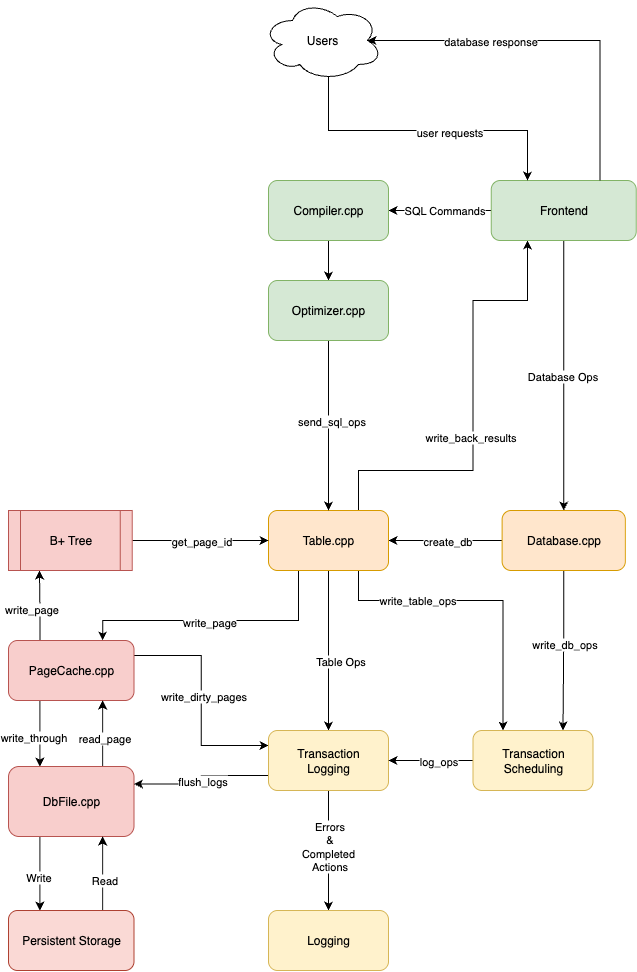

The diagram above was exported from draw.io. Its source (the exported page's mxGraphModel, read from the mxfile embedded in the PNG):
<mxGraphModel dx="1763" dy="1043" grid="1" gridSize="10" guides="1" tooltips="1" connect="1" arrows="1" fold="1" page="1" pageScale="1" pageWidth="850" pageHeight="1100" math="0" shadow="0">
  <root>
    <mxCell id="0" />
    <mxCell id="1" parent="0" />
    <mxCell id="bVd6BBRZS4hFh6nEzvRU-65" style="edgeStyle=orthogonalEdgeStyle;rounded=0;orthogonalLoop=1;jettySize=auto;html=1;exitX=0;exitY=0.5;exitDx=0;exitDy=0;entryX=1;entryY=0.5;entryDx=0;entryDy=0;" edge="1" parent="1" source="-7jGMraUWOPNK6XwNS7m-1" target="-7jGMraUWOPNK6XwNS7m-5">
      <mxGeometry relative="1" as="geometry" />
    </mxCell>
    <mxCell id="bVd6BBRZS4hFh6nEzvRU-68" value="create_db" style="edgeLabel;html=1;align=center;verticalAlign=middle;resizable=0;points=[];" vertex="1" connectable="0" parent="bVd6BBRZS4hFh6nEzvRU-65">
      <mxGeometry x="0.1365" y="-4" relative="1" as="geometry">
        <mxPoint x="9" y="4" as="offset" />
      </mxGeometry>
    </mxCell>
    <mxCell id="bVd6BBRZS4hFh6nEzvRU-84" style="edgeStyle=orthogonalEdgeStyle;rounded=0;orthogonalLoop=1;jettySize=auto;html=1;exitX=0.5;exitY=1;exitDx=0;exitDy=0;entryX=0.75;entryY=0;entryDx=0;entryDy=0;" edge="1" parent="1" source="-7jGMraUWOPNK6XwNS7m-1" target="bVd6BBRZS4hFh6nEzvRU-77">
      <mxGeometry relative="1" as="geometry" />
    </mxCell>
    <mxCell id="bVd6BBRZS4hFh6nEzvRU-85" value="write_db_ops" style="edgeLabel;html=1;align=center;verticalAlign=middle;resizable=0;points=[];" vertex="1" connectable="0" parent="bVd6BBRZS4hFh6nEzvRU-84">
      <mxGeometry x="-0.2736" y="1" relative="1" as="geometry">
        <mxPoint x="-1" y="15" as="offset" />
      </mxGeometry>
    </mxCell>
    <mxCell id="-7jGMraUWOPNK6XwNS7m-1" value="Database.cpp" style="rounded=1;whiteSpace=wrap;html=1;fillColor=#ffe6cc;strokeColor=#d79b00;" parent="1" vertex="1">
      <mxGeometry x="604.62" y="630" width="123.25" height="60" as="geometry" />
    </mxCell>
    <mxCell id="bVd6BBRZS4hFh6nEzvRU-42" style="edgeStyle=orthogonalEdgeStyle;rounded=0;orthogonalLoop=1;jettySize=auto;html=1;exitX=0.25;exitY=1;exitDx=0;exitDy=0;entryX=0.25;entryY=0;entryDx=0;entryDy=0;" edge="1" parent="1" source="-7jGMraUWOPNK6XwNS7m-2" target="-7jGMraUWOPNK6XwNS7m-12">
      <mxGeometry relative="1" as="geometry" />
    </mxCell>
    <mxCell id="bVd6BBRZS4hFh6nEzvRU-44" value="write_through" style="edgeLabel;html=1;align=center;verticalAlign=middle;resizable=0;points=[];" vertex="1" connectable="0" parent="bVd6BBRZS4hFh6nEzvRU-42">
      <mxGeometry x="0.0838" y="1" relative="1" as="geometry">
        <mxPoint x="-8" y="1" as="offset" />
      </mxGeometry>
    </mxCell>
    <mxCell id="bVd6BBRZS4hFh6nEzvRU-88" style="edgeStyle=orthogonalEdgeStyle;rounded=0;orthogonalLoop=1;jettySize=auto;html=1;exitX=1;exitY=0.25;exitDx=0;exitDy=0;entryX=0;entryY=0.25;entryDx=0;entryDy=0;" edge="1" parent="1" source="-7jGMraUWOPNK6XwNS7m-2" target="bVd6BBRZS4hFh6nEzvRU-6">
      <mxGeometry relative="1" as="geometry" />
    </mxCell>
    <mxCell id="bVd6BBRZS4hFh6nEzvRU-89" value="write_dirty_pages" style="edgeLabel;html=1;align=center;verticalAlign=middle;resizable=0;points=[];" vertex="1" connectable="0" parent="bVd6BBRZS4hFh6nEzvRU-88">
      <mxGeometry x="-0.0444" y="2" relative="1" as="geometry">
        <mxPoint as="offset" />
      </mxGeometry>
    </mxCell>
    <mxCell id="bVd6BBRZS4hFh6nEzvRU-107" style="edgeStyle=orthogonalEdgeStyle;rounded=0;orthogonalLoop=1;jettySize=auto;html=1;exitX=0.25;exitY=0;exitDx=0;exitDy=0;entryX=0.25;entryY=1;entryDx=0;entryDy=0;" edge="1" parent="1" source="-7jGMraUWOPNK6XwNS7m-2" target="bVd6BBRZS4hFh6nEzvRU-50">
      <mxGeometry relative="1" as="geometry" />
    </mxCell>
    <mxCell id="bVd6BBRZS4hFh6nEzvRU-109" value="write_page" style="edgeLabel;html=1;align=center;verticalAlign=middle;resizable=0;points=[];" vertex="1" connectable="0" parent="bVd6BBRZS4hFh6nEzvRU-107">
      <mxGeometry x="-0.0071" y="-3" relative="1" as="geometry">
        <mxPoint x="-12" y="3" as="offset" />
      </mxGeometry>
    </mxCell>
    <mxCell id="-7jGMraUWOPNK6XwNS7m-2" value="PageCache.cpp" style="rounded=1;whiteSpace=wrap;html=1;fillColor=#f8cecc;strokeColor=#b85450;" parent="1" vertex="1">
      <mxGeometry x="111" y="760" width="125.5" height="60" as="geometry" />
    </mxCell>
    <mxCell id="bVd6BBRZS4hFh6nEzvRU-63" style="edgeStyle=orthogonalEdgeStyle;rounded=0;orthogonalLoop=1;jettySize=auto;html=1;exitX=0.5;exitY=1;exitDx=0;exitDy=0;entryX=0.5;entryY=0;entryDx=0;entryDy=0;" edge="1" parent="1" source="-7jGMraUWOPNK6XwNS7m-5" target="bVd6BBRZS4hFh6nEzvRU-6">
      <mxGeometry relative="1" as="geometry" />
    </mxCell>
    <mxCell id="bVd6BBRZS4hFh6nEzvRU-64" value="Table Ops" style="edgeLabel;html=1;align=center;verticalAlign=middle;resizable=0;points=[];" vertex="1" connectable="0" parent="bVd6BBRZS4hFh6nEzvRU-63">
      <mxGeometry x="-0.0127" relative="1" as="geometry">
        <mxPoint x="11" y="12" as="offset" />
      </mxGeometry>
    </mxCell>
    <mxCell id="bVd6BBRZS4hFh6nEzvRU-75" style="edgeStyle=orthogonalEdgeStyle;rounded=0;orthogonalLoop=1;jettySize=auto;html=1;exitX=0.75;exitY=0;exitDx=0;exitDy=0;entryX=0.25;entryY=1;entryDx=0;entryDy=0;" edge="1" parent="1" source="-7jGMraUWOPNK6XwNS7m-5" target="bVd6BBRZS4hFh6nEzvRU-24">
      <mxGeometry relative="1" as="geometry">
        <Array as="points">
          <mxPoint x="461.5" y="590" />
          <mxPoint x="575.5" y="590" />
          <mxPoint x="575.5" y="420" />
          <mxPoint x="630.5" y="420" />
        </Array>
      </mxGeometry>
    </mxCell>
    <mxCell id="bVd6BBRZS4hFh6nEzvRU-76" value="write_back_results" style="edgeLabel;html=1;align=center;verticalAlign=middle;resizable=0;points=[];" vertex="1" connectable="0" parent="bVd6BBRZS4hFh6nEzvRU-75">
      <mxGeometry x="-0.1382" y="3" relative="1" as="geometry">
        <mxPoint as="offset" />
      </mxGeometry>
    </mxCell>
    <mxCell id="bVd6BBRZS4hFh6nEzvRU-82" value="write_table_ops" style="edgeStyle=orthogonalEdgeStyle;rounded=0;orthogonalLoop=1;jettySize=auto;html=1;exitX=0.75;exitY=1;exitDx=0;exitDy=0;entryX=0.25;entryY=0;entryDx=0;entryDy=0;" edge="1" parent="1" source="-7jGMraUWOPNK6XwNS7m-5" target="bVd6BBRZS4hFh6nEzvRU-77">
      <mxGeometry x="-0.4151" relative="1" as="geometry">
        <Array as="points">
          <mxPoint x="461" y="720" />
          <mxPoint x="605" y="720" />
        </Array>
        <mxPoint as="offset" />
      </mxGeometry>
    </mxCell>
    <mxCell id="bVd6BBRZS4hFh6nEzvRU-105" style="edgeStyle=orthogonalEdgeStyle;rounded=0;orthogonalLoop=1;jettySize=auto;html=1;exitX=0.25;exitY=1;exitDx=0;exitDy=0;entryX=0.75;entryY=0;entryDx=0;entryDy=0;" edge="1" parent="1" source="-7jGMraUWOPNK6XwNS7m-5" target="-7jGMraUWOPNK6XwNS7m-2">
      <mxGeometry relative="1" as="geometry">
        <Array as="points">
          <mxPoint x="401" y="740" />
          <mxPoint x="205" y="740" />
        </Array>
      </mxGeometry>
    </mxCell>
    <mxCell id="bVd6BBRZS4hFh6nEzvRU-106" value="write_page" style="edgeLabel;html=1;align=center;verticalAlign=middle;resizable=0;points=[];" vertex="1" connectable="0" parent="bVd6BBRZS4hFh6nEzvRU-105">
      <mxGeometry x="0.0519" y="1" relative="1" as="geometry">
        <mxPoint as="offset" />
      </mxGeometry>
    </mxCell>
    <mxCell id="-7jGMraUWOPNK6XwNS7m-5" value="Table.cpp" style="rounded=1;whiteSpace=wrap;html=1;fillColor=#ffe6cc;strokeColor=#d79b00;" parent="1" vertex="1">
      <mxGeometry x="371" y="630" width="120" height="60" as="geometry" />
    </mxCell>
    <mxCell id="bVd6BBRZS4hFh6nEzvRU-39" style="edgeStyle=orthogonalEdgeStyle;rounded=0;orthogonalLoop=1;jettySize=auto;html=1;exitX=0.25;exitY=1;exitDx=0;exitDy=0;entryX=0.25;entryY=0;entryDx=0;entryDy=0;" edge="1" parent="1" source="-7jGMraUWOPNK6XwNS7m-12" target="bVd6BBRZS4hFh6nEzvRU-1">
      <mxGeometry relative="1" as="geometry" />
    </mxCell>
    <mxCell id="bVd6BBRZS4hFh6nEzvRU-40" value="Write" style="edgeLabel;html=1;align=center;verticalAlign=middle;resizable=0;points=[];" vertex="1" connectable="0" parent="bVd6BBRZS4hFh6nEzvRU-39">
      <mxGeometry x="0.0641" y="-3" relative="1" as="geometry">
        <mxPoint x="1" as="offset" />
      </mxGeometry>
    </mxCell>
    <mxCell id="bVd6BBRZS4hFh6nEzvRU-43" style="edgeStyle=orthogonalEdgeStyle;rounded=0;orthogonalLoop=1;jettySize=auto;html=1;exitX=0.75;exitY=0;exitDx=0;exitDy=0;entryX=0.75;entryY=1;entryDx=0;entryDy=0;" edge="1" parent="1" source="-7jGMraUWOPNK6XwNS7m-12" target="-7jGMraUWOPNK6XwNS7m-2">
      <mxGeometry relative="1" as="geometry" />
    </mxCell>
    <mxCell id="bVd6BBRZS4hFh6nEzvRU-45" value="read_page" style="edgeLabel;html=1;align=center;verticalAlign=middle;resizable=0;points=[];" vertex="1" connectable="0" parent="bVd6BBRZS4hFh6nEzvRU-43">
      <mxGeometry x="-0.1128" y="-1" relative="1" as="geometry">
        <mxPoint as="offset" />
      </mxGeometry>
    </mxCell>
    <mxCell id="-7jGMraUWOPNK6XwNS7m-12" value="DbFile.cpp" style="rounded=1;whiteSpace=wrap;html=1;fillColor=#f8cecc;strokeColor=#b85450;" parent="1" vertex="1">
      <mxGeometry x="111" y="886" width="125.5" height="70" as="geometry" />
    </mxCell>
    <mxCell id="bVd6BBRZS4hFh6nEzvRU-4" style="edgeStyle=orthogonalEdgeStyle;rounded=0;orthogonalLoop=1;jettySize=auto;html=1;exitX=0.75;exitY=0;exitDx=0;exitDy=0;entryX=0.75;entryY=1;entryDx=0;entryDy=0;" edge="1" parent="1" source="bVd6BBRZS4hFh6nEzvRU-1" target="-7jGMraUWOPNK6XwNS7m-12">
      <mxGeometry relative="1" as="geometry" />
    </mxCell>
    <mxCell id="bVd6BBRZS4hFh6nEzvRU-5" value="Read" style="edgeLabel;html=1;align=center;verticalAlign=middle;resizable=0;points=[];" vertex="1" connectable="0" parent="bVd6BBRZS4hFh6nEzvRU-4">
      <mxGeometry x="0.0355" y="-1" relative="1" as="geometry">
        <mxPoint y="8" as="offset" />
      </mxGeometry>
    </mxCell>
    <mxCell id="bVd6BBRZS4hFh6nEzvRU-1" value="Persistent Storage" style="rounded=1;whiteSpace=wrap;html=1;fillColor=#fad9d5;strokeColor=#ae4132;" vertex="1" parent="1">
      <mxGeometry x="111" y="1030" width="125.5" height="60" as="geometry" />
    </mxCell>
    <mxCell id="bVd6BBRZS4hFh6nEzvRU-10" style="edgeStyle=orthogonalEdgeStyle;rounded=0;orthogonalLoop=1;jettySize=auto;html=1;entryX=0.5;entryY=0;entryDx=0;entryDy=0;exitX=0.5;exitY=1;exitDx=0;exitDy=0;" edge="1" parent="1" source="bVd6BBRZS4hFh6nEzvRU-6" target="bVd6BBRZS4hFh6nEzvRU-7">
      <mxGeometry relative="1" as="geometry">
        <mxPoint x="431" y="890" as="sourcePoint" />
      </mxGeometry>
    </mxCell>
    <mxCell id="bVd6BBRZS4hFh6nEzvRU-11" value="&lt;div&gt;Errors&lt;/div&gt;&lt;div&gt;&amp;amp;&lt;/div&gt;Completed&amp;nbsp;&lt;div&gt;Actions&lt;/div&gt;" style="edgeLabel;html=1;align=center;verticalAlign=middle;resizable=0;points=[];" vertex="1" connectable="0" parent="bVd6BBRZS4hFh6nEzvRU-10">
      <mxGeometry x="-0.0364" relative="1" as="geometry">
        <mxPoint y="-2" as="offset" />
      </mxGeometry>
    </mxCell>
    <mxCell id="bVd6BBRZS4hFh6nEzvRU-90" style="edgeStyle=orthogonalEdgeStyle;rounded=0;orthogonalLoop=1;jettySize=auto;html=1;exitX=0;exitY=0.75;exitDx=0;exitDy=0;entryX=1;entryY=0.25;entryDx=0;entryDy=0;" edge="1" parent="1" source="bVd6BBRZS4hFh6nEzvRU-6" target="-7jGMraUWOPNK6XwNS7m-12">
      <mxGeometry relative="1" as="geometry" />
    </mxCell>
    <mxCell id="bVd6BBRZS4hFh6nEzvRU-91" value="flush_logs" style="edgeLabel;html=1;align=center;verticalAlign=middle;resizable=0;points=[];" vertex="1" connectable="0" parent="bVd6BBRZS4hFh6nEzvRU-90">
      <mxGeometry x="0.0178" y="1" relative="1" as="geometry">
        <mxPoint as="offset" />
      </mxGeometry>
    </mxCell>
    <mxCell id="bVd6BBRZS4hFh6nEzvRU-6" value="Transaction&lt;div&gt;Logging&lt;/div&gt;" style="rounded=1;whiteSpace=wrap;html=1;fillColor=#fff2cc;strokeColor=#d6b656;" vertex="1" parent="1">
      <mxGeometry x="371" y="850" width="120" height="60" as="geometry" />
    </mxCell>
    <mxCell id="bVd6BBRZS4hFh6nEzvRU-7" value="Logging" style="rounded=1;whiteSpace=wrap;html=1;fillColor=#fff2cc;strokeColor=#d6b656;" vertex="1" parent="1">
      <mxGeometry x="371" y="1030" width="120" height="60" as="geometry" />
    </mxCell>
    <mxCell id="bVd6BBRZS4hFh6nEzvRU-26" style="edgeStyle=orthogonalEdgeStyle;rounded=0;orthogonalLoop=1;jettySize=auto;html=1;exitX=0;exitY=0.5;exitDx=0;exitDy=0;entryX=1;entryY=0.5;entryDx=0;entryDy=0;" edge="1" parent="1" source="bVd6BBRZS4hFh6nEzvRU-24" target="bVd6BBRZS4hFh6nEzvRU-25">
      <mxGeometry relative="1" as="geometry" />
    </mxCell>
    <mxCell id="bVd6BBRZS4hFh6nEzvRU-30" value="SQL Commands" style="edgeLabel;html=1;align=center;verticalAlign=middle;resizable=0;points=[];" vertex="1" connectable="0" parent="bVd6BBRZS4hFh6nEzvRU-26">
      <mxGeometry x="0.0885" y="-1" relative="1" as="geometry">
        <mxPoint x="8" as="offset" />
      </mxGeometry>
    </mxCell>
    <mxCell id="bVd6BBRZS4hFh6nEzvRU-66" style="edgeStyle=orthogonalEdgeStyle;rounded=0;orthogonalLoop=1;jettySize=auto;html=1;exitX=0.5;exitY=1;exitDx=0;exitDy=0;entryX=0.5;entryY=0;entryDx=0;entryDy=0;" edge="1" parent="1" source="bVd6BBRZS4hFh6nEzvRU-24" target="-7jGMraUWOPNK6XwNS7m-1">
      <mxGeometry relative="1" as="geometry" />
    </mxCell>
    <mxCell id="bVd6BBRZS4hFh6nEzvRU-67" value="Database Ops" style="edgeLabel;html=1;align=center;verticalAlign=middle;resizable=0;points=[];" vertex="1" connectable="0" parent="bVd6BBRZS4hFh6nEzvRU-66">
      <mxGeometry x="0.0067" y="-2" relative="1" as="geometry">
        <mxPoint as="offset" />
      </mxGeometry>
    </mxCell>
    <mxCell id="bVd6BBRZS4hFh6nEzvRU-24" value="Frontend" style="rounded=1;whiteSpace=wrap;html=1;fillColor=#d5e8d4;strokeColor=#82b366;" vertex="1" parent="1">
      <mxGeometry x="593.75" y="300" width="145" height="60" as="geometry" />
    </mxCell>
    <mxCell id="bVd6BBRZS4hFh6nEzvRU-28" style="edgeStyle=orthogonalEdgeStyle;rounded=0;orthogonalLoop=1;jettySize=auto;html=1;exitX=0.5;exitY=1;exitDx=0;exitDy=0;entryX=0.5;entryY=0;entryDx=0;entryDy=0;" edge="1" parent="1" source="bVd6BBRZS4hFh6nEzvRU-25" target="bVd6BBRZS4hFh6nEzvRU-27">
      <mxGeometry relative="1" as="geometry" />
    </mxCell>
    <mxCell id="bVd6BBRZS4hFh6nEzvRU-25" value="Compiler.cpp" style="rounded=1;whiteSpace=wrap;html=1;fillColor=#d5e8d4;strokeColor=#82b366;" vertex="1" parent="1">
      <mxGeometry x="371" y="300" width="120" height="60" as="geometry" />
    </mxCell>
    <mxCell id="bVd6BBRZS4hFh6nEzvRU-73" style="edgeStyle=orthogonalEdgeStyle;rounded=0;orthogonalLoop=1;jettySize=auto;html=1;exitX=0.5;exitY=1;exitDx=0;exitDy=0;entryX=0.5;entryY=0;entryDx=0;entryDy=0;" edge="1" parent="1" source="bVd6BBRZS4hFh6nEzvRU-27" target="-7jGMraUWOPNK6XwNS7m-5">
      <mxGeometry relative="1" as="geometry" />
    </mxCell>
    <mxCell id="bVd6BBRZS4hFh6nEzvRU-74" value="send_sql_ops" style="edgeLabel;html=1;align=center;verticalAlign=middle;resizable=0;points=[];" vertex="1" connectable="0" parent="bVd6BBRZS4hFh6nEzvRU-73">
      <mxGeometry x="-0.0575" y="2" relative="1" as="geometry">
        <mxPoint as="offset" />
      </mxGeometry>
    </mxCell>
    <mxCell id="bVd6BBRZS4hFh6nEzvRU-27" value="Optimizer.cpp" style="rounded=1;whiteSpace=wrap;html=1;fillColor=#d5e8d4;strokeColor=#82b366;" vertex="1" parent="1">
      <mxGeometry x="371" y="400" width="120" height="60" as="geometry" />
    </mxCell>
    <mxCell id="bVd6BBRZS4hFh6nEzvRU-58" style="edgeStyle=orthogonalEdgeStyle;rounded=0;orthogonalLoop=1;jettySize=auto;html=1;exitX=1;exitY=0.5;exitDx=0;exitDy=0;entryX=0;entryY=0.5;entryDx=0;entryDy=0;" edge="1" parent="1" source="bVd6BBRZS4hFh6nEzvRU-50" target="-7jGMraUWOPNK6XwNS7m-5">
      <mxGeometry relative="1" as="geometry" />
    </mxCell>
    <mxCell id="bVd6BBRZS4hFh6nEzvRU-59" value="get_page_id" style="edgeLabel;html=1;align=center;verticalAlign=middle;resizable=0;points=[];" vertex="1" connectable="0" parent="bVd6BBRZS4hFh6nEzvRU-58">
      <mxGeometry x="0.003" relative="1" as="geometry">
        <mxPoint as="offset" />
      </mxGeometry>
    </mxCell>
    <mxCell id="bVd6BBRZS4hFh6nEzvRU-50" value="B+ Tree" style="shape=process;whiteSpace=wrap;html=1;backgroundOutline=1;fillColor=#f8cecc;strokeColor=#b85450;" vertex="1" parent="1">
      <mxGeometry x="111" y="630" width="123.75" height="60" as="geometry" />
    </mxCell>
    <mxCell id="bVd6BBRZS4hFh6nEzvRU-80" style="edgeStyle=orthogonalEdgeStyle;rounded=0;orthogonalLoop=1;jettySize=auto;html=1;exitX=0;exitY=0.5;exitDx=0;exitDy=0;entryX=1;entryY=0.5;entryDx=0;entryDy=0;" edge="1" parent="1" source="bVd6BBRZS4hFh6nEzvRU-77" target="bVd6BBRZS4hFh6nEzvRU-6">
      <mxGeometry relative="1" as="geometry" />
    </mxCell>
    <mxCell id="bVd6BBRZS4hFh6nEzvRU-81" value="log_ops" style="edgeLabel;html=1;align=center;verticalAlign=middle;resizable=0;points=[];" vertex="1" connectable="0" parent="bVd6BBRZS4hFh6nEzvRU-80">
      <mxGeometry x="-0.1599" relative="1" as="geometry">
        <mxPoint as="offset" />
      </mxGeometry>
    </mxCell>
    <mxCell id="bVd6BBRZS4hFh6nEzvRU-77" value="Transaction&lt;div&gt;Scheduling&lt;/div&gt;" style="rounded=1;whiteSpace=wrap;html=1;fillColor=#fff2cc;strokeColor=#d6b656;" vertex="1" parent="1">
      <mxGeometry x="575.5" y="850" width="120" height="60" as="geometry" />
    </mxCell>
    <mxCell id="bVd6BBRZS4hFh6nEzvRU-97" style="edgeStyle=orthogonalEdgeStyle;rounded=0;orthogonalLoop=1;jettySize=auto;html=1;exitX=0.55;exitY=0.95;exitDx=0;exitDy=0;exitPerimeter=0;entryX=0.25;entryY=0;entryDx=0;entryDy=0;" edge="1" parent="1" source="bVd6BBRZS4hFh6nEzvRU-94" target="bVd6BBRZS4hFh6nEzvRU-24">
      <mxGeometry relative="1" as="geometry">
        <Array as="points">
          <mxPoint x="431" y="250" />
          <mxPoint x="630" y="250" />
        </Array>
      </mxGeometry>
    </mxCell>
    <mxCell id="bVd6BBRZS4hFh6nEzvRU-98" value="user requests" style="edgeLabel;html=1;align=center;verticalAlign=middle;resizable=0;points=[];" vertex="1" connectable="0" parent="bVd6BBRZS4hFh6nEzvRU-97">
      <mxGeometry x="0.1535" y="-3" relative="1" as="geometry">
        <mxPoint y="-2" as="offset" />
      </mxGeometry>
    </mxCell>
    <mxCell id="bVd6BBRZS4hFh6nEzvRU-94" value="Users" style="ellipse;shape=cloud;whiteSpace=wrap;html=1;" vertex="1" parent="1">
      <mxGeometry x="365" y="120" width="120" height="80" as="geometry" />
    </mxCell>
    <mxCell id="bVd6BBRZS4hFh6nEzvRU-100" style="edgeStyle=orthogonalEdgeStyle;rounded=0;orthogonalLoop=1;jettySize=auto;html=1;exitX=0.75;exitY=0;exitDx=0;exitDy=0;entryX=0.875;entryY=0.5;entryDx=0;entryDy=0;entryPerimeter=0;" edge="1" parent="1" source="bVd6BBRZS4hFh6nEzvRU-24" target="bVd6BBRZS4hFh6nEzvRU-94">
      <mxGeometry relative="1" as="geometry">
        <Array as="points">
          <mxPoint x="703" y="160" />
        </Array>
      </mxGeometry>
    </mxCell>
    <mxCell id="bVd6BBRZS4hFh6nEzvRU-101" value="database response" style="edgeLabel;html=1;align=center;verticalAlign=middle;resizable=0;points=[];" vertex="1" connectable="0" parent="bVd6BBRZS4hFh6nEzvRU-100">
      <mxGeometry x="0.1772" y="1" relative="1" as="geometry">
        <mxPoint x="-30" y="-1" as="offset" />
      </mxGeometry>
    </mxCell>
  </root>
</mxGraphModel>